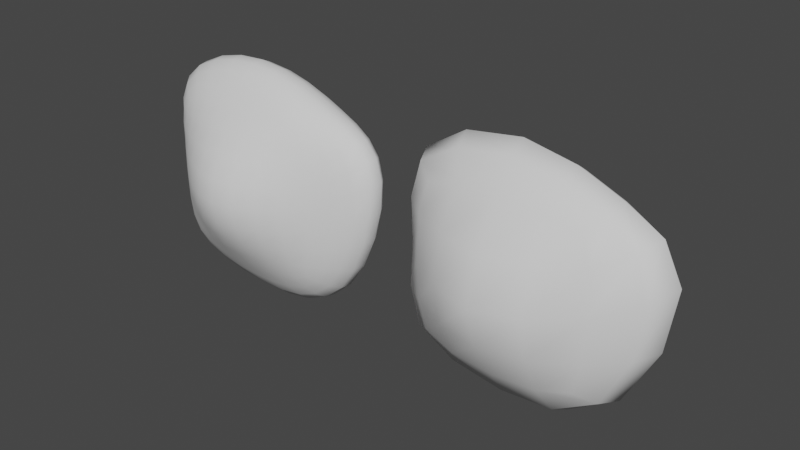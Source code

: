 # Source: Atlas.blend  (saved by Blender 2.81.16; exported with 4.5.12 LTS)
import bpy
from mathutils import Matrix  # noqa: F401  (used for matrix-valued properties, if any)

bpy.ops.wm.read_factory_settings(use_empty=True)
scene = bpy.context.scene
scene.name = 'Scene'

# ---- collections
col_collection = bpy.data.collections.new('Collection'); scene.collection.children.link(col_collection)

# ---- world
world_world = bpy.data.worlds.new('World'); scene.world = world_world
world_world.use_nodes = True; world_world.node_tree.nodes.clear()
_N = world_world.node_tree.nodes; _L = world_world.node_tree.links
n0 = _N.new('ShaderNodeOutputWorld'); n0.name = 'World Output'; n0.location = (300, 300)
n1 = _N.new('ShaderNodeBackground'); n1.name = 'Background'; n1.location = (10, 300)
n1.inputs[0].default_value = (0.05088, 0.05088, 0.05088, 1.0)
_L.new(n1.outputs[0], n0.inputs[0])
n0.is_active_output = True
world_world.color = (0.05088, 0.05088, 0.05088)
world_world.use_sun_shadow = False
world_world.sun_shadow_jitter_overblur = 0.0

# ---- meshes
me_cube_001 = bpy.data.meshes.new('Cube.001')
me_cube_001.from_pydata([(-0.7612, -0.334, 0.7569), (-0.6565, 0.3068, 0.6523), (-0.7612, -0.334, -0.7654), (-0.6565, 0.3068, -0.6607), (0.7612, -0.334, 0.7569), (0.6565, 0.3068, 0.6523), (0.7612, -0.334, -0.7654), (0.6565, 0.3068, -0.6607), (2.328e-10, -0.334, -0.7654), (2.328e-10, 0.3068, -0.6607), (2.328e-10, -0.334, 0.7569), (2.328e-10, 0.3068, 0.6523), (-0.7612, -0.334, -0.004228), (-0.6565, 0.3068, -0.004228), (0.7612, -0.334, -0.004228), (0.6565, 0.3068, -0.004228), (2.328e-10, 1.232, -0.004228), (2.328e-10, -1.197, -0.004228), (-1.389, -0.03375, 0.8805), (-1.389, -0.03375, -0.889), (1.11, -0.03375, -1.127), (0.8678, -0.03375, 0.7968), (2.328e-10, -0.03375, 1.385), (2.328e-10, -0.03375, -1.394), (1.787, -0.03375, 0.7707), (-0.9107, -0.03375, -0.004228)], [], [(25, 13, 3, 19), (23, 9, 7, 20), (24, 15, 5, 21), (22, 11, 1, 18), (17, 14, 4, 10), (16, 13, 1, 11), (15, 16, 11, 5), (12, 17, 10, 0), (21, 5, 11, 22), (19, 3, 9, 23), (2, 8, 17, 12), (7, 9, 16, 15), (9, 3, 13, 16), (8, 6, 14, 17), (20, 7, 15, 24), (18, 1, 13, 25), (0, 18, 25, 12), (6, 20, 24, 14), (2, 19, 23, 8), (4, 21, 22, 10), (10, 22, 18, 0), (14, 24, 21, 4), (8, 23, 20, 6), (12, 25, 19, 2)])
me_cube_001.polygons.foreach_set('use_smooth', [True] * 24)
_k = {(0, 12): 0.33725, (3, 13): 0.49804, (2, 8): 0.33725, (7, 9): 0.49804, (6, 14): 0.33725, (5, 15): 0.49804, (4, 10): 0.33725, (1, 11): 0.49804, (6, 8): 0.33725, (3, 9): 0.49804, (0, 10): 0.33725, (5, 11): 0.49804, (2, 12): 0.33725, (1, 13): 0.49804, (4, 14): 0.33725, (7, 15): 0.49804}
me_cube_001.attributes.new('crease_edge', 'FLOAT', 'EDGE').data.foreach_set('value', [_k.get((min(e.vertices), max(e.vertices)), 0.0) for e in me_cube_001.edges])
_uv = me_cube_001.uv_layers.new(name='UVMap')
_uv.uv.foreach_set('vector', [0.5649, 0.4944, 0.5638, 0.6455, 0.4546, 0.6054, 0.4861, 0.4969, 0.3449, 0.4964, 0.3453, 0.6426, 0.2354, 0.6058, 0.2352, 0.4968, 0.06443, 0.4974, 0.1255, 0.6467, 0.01151, 0.6087, 0.01689, 0.4956, 0.7908, 0.4963, 0.7904, 0.6499, 0.6771, 0.6082, 0.6469, 0.4969, 0.3679, 0.005169, 1.018, 0.3742, 0.9042, 0.4078, 0.7905, 0.3718, 0.3679, 0.9951, 0.5638, 0.6455, 0.6771, 0.6082, 0.7904, 0.6499, 1.018, 0.6467, 0.3679, 0.9951, 0.7904, 0.6499, 0.9045, 0.6087, 0.5644, 0.3751, 0.3679, 0.005169, 0.7905, 0.3718, 0.6774, 0.4081, 0.9098, 0.4956, 0.9045, 0.6087, 0.7904, 0.6499, 0.7908, 0.4963, 0.4861, 0.4969, 0.4546, 0.6054, 0.3453, 0.6426, 0.3449, 0.4964, 0.4548, 0.4103, 0.3452, 0.3774, 0.3679, 0.005169, 0.5644, 0.3751, 0.2354, 0.6058, 0.3453, 0.6426, 0.3679, 0.9951, 0.1255, 0.6467, 0.3453, 0.6426, 0.4546, 0.6054, 0.5638, 0.6455, 0.3679, 0.9951, 0.3452, 0.3774, 0.235, 0.4099, 0.1249, 0.3742, 0.3679, 0.005169, 0.2352, 0.4968, 0.2354, 0.6058, 0.1255, 0.6467, 0.06443, 0.4974, 0.6469, 0.4969, 0.6771, 0.6082, 0.5638, 0.6455, 0.5649, 0.4944, 0.6774, 0.4081, 0.6469, 0.4969, 0.5649, 0.4944, 0.5644, 0.3751, 0.235, 0.4099, 0.2352, 0.4968, 0.06443, 0.4974, 0.1249, 0.3742, 0.4548, 0.4103, 0.4861, 0.4969, 0.3449, 0.4964, 0.3452, 0.3774, 0.9042, 0.4078, 0.9098, 0.4956, 0.7908, 0.4963, 0.7905, 0.3718, 0.7905, 0.3718, 0.7908, 0.4963, 0.6469, 0.4969, 0.6774, 0.4081, 0.1249, 0.3742, 0.06443, 0.4974, 0.01689, 0.4956, 0.01127, 0.4078, 0.3452, 0.3774, 0.3449, 0.4964, 0.2352, 0.4968, 0.235, 0.4099, 0.5644, 0.3751, 0.5649, 0.4944, 0.4861, 0.4969, 0.4548, 0.4103])
me_cube_001.use_remesh_preserve_volume = False
me_cube_001.use_remesh_preserve_attributes = False
me_cube_001.use_mirror_vertex_groups = False
me_cube_001.update()

# ---- objects
ob_atlas_hd = bpy.data.objects.new('Atlas HD', me_cube_001)
ob_atlas_ld = bpy.data.objects.new('Atlas LD', me_cube_001)

# ---- transforms, parenting, visibility, modifiers, constraints
ob_atlas_hd.location = (0.0, 0.0, 0.0)
ob_atlas_hd.lineart.crease_threshold = 0.0
_m = ob_atlas_hd.modifiers.new('Subdivision', 'SUBSURF')
_m.uv_smooth = 'PRESERVE_CORNERS'
_m.levels = 2
_m.show_only_control_edges = False
_m = ob_atlas_hd.modifiers.new('Displace', 'DISPLACE')
_m.mid_level = 0.8
_m.strength = 0.2
ob_atlas_ld.location = (2.707, 0.0, 0.0)
ob_atlas_ld.lineart.crease_threshold = 0.0
_m = ob_atlas_ld.modifiers.new('Subdivision', 'SUBSURF')
_m.uv_smooth = 'PRESERVE_CORNERS'
_m.render_levels = 1
_m.show_only_control_edges = False
_m = ob_atlas_ld.modifiers.new('Displace', 'DISPLACE')
_m.mid_level = 0.8
_m.strength = 0.2

# ---- collection membership
col_collection.objects.link(ob_atlas_hd)
col_collection.objects.link(ob_atlas_ld)

# ---- scene / render settings (as saved in the file)
scene.frame_start = 1; scene.frame_end = 250; scene.frame_set(1)
scene.render.engine = 'BLENDER_EEVEE_NEXT'
scene.cycles.use_denoising = False
scene.cycles.samples = 128
scene.cycles.sampling_pattern = 'TABULATED_SOBOL'
scene.cycles.use_adaptive_sampling = False
scene.cycles.use_light_tree = False
scene.view_settings.view_transform = 'Filmic'
bpy.context.view_layer.update()

# ---- added for rendering (the .blend has no active camera and no usable light): camera, sun
cam_auto = bpy.data.cameras.new('AutoCamera')
cam_auto.lens = 50.0
cam_auto.sensor_width = 36.0
cam_auto.clip_end = 1000.0
ob_auto_camera = bpy.data.objects.new('AutoCamera', cam_auto)
scene.collection.objects.link(ob_auto_camera)
ob_auto_camera.location = (6.71449, -6.29598, 4.16468)
ob_auto_camera.rotation_euler = (1.09748, -7.21219e-08, 0.694738)
scene.camera = ob_auto_camera
light_auto_sun = bpy.data.lights.new('AutoSun', 'SUN')
light_auto_sun.energy = 3.0
light_auto_sun.angle = 0.0523599
ob_auto_sun = bpy.data.objects.new('AutoSun', light_auto_sun)
scene.collection.objects.link(ob_auto_sun)
ob_auto_sun.rotation_euler = (0.872665, 0.174533, 0.523599)
bpy.context.view_layer.update()
